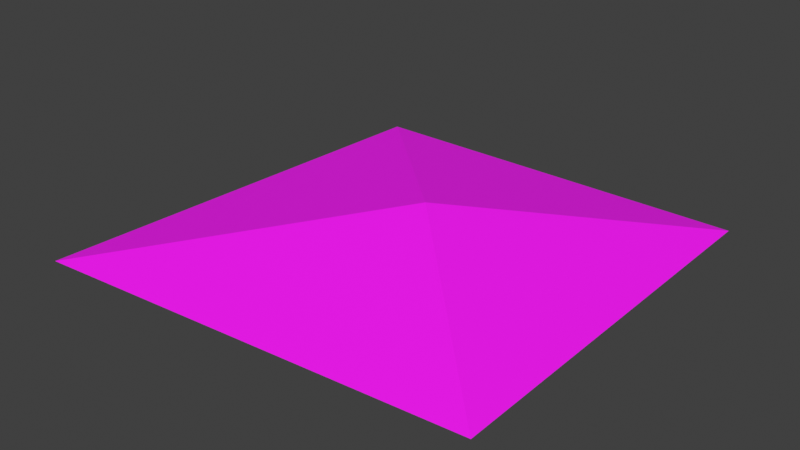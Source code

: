 # Source: rebuilt_reimport.blend  (saved by Blender 5.1.30; exported with 4.5.12 LTS)
import bpy
from mathutils import Matrix  # noqa: F401  (used for matrix-valued properties, if any)

bpy.ops.wm.read_factory_settings(use_empty=True)
scene = bpy.context.scene
scene.name = 'Scene'

# ---- collections
col_collection = bpy.data.collections.new('Collection'); scene.collection.children.link(col_collection)
col_pt_smd_import_v4_static = bpy.data.collections.new('PT_SMD_IMPORT_V4_STATIC'); scene.collection.children.link(col_pt_smd_import_v4_static)

# ---- images (referenced by path relative to the original .blend; pixels are not part of the script)
import os
ASSET_DIR = os.environ.get("B2B_ASSET_DIR", "")  # directory of the original .blend (textures are referenced by path, not embedded)
HERE = os.path.dirname(os.path.abspath(__file__))  # packed textures are extracted next to this script under _unpacked/

def load_image(name, relpath, width, height, colorspace="sRGB"):
    """Load a texture the original file referenced (path relative to the .blend, or extracted next to this script)."""
    p = next((c for c in (os.path.join(HERE, relpath), os.path.join(ASSET_DIR, relpath)) if relpath and os.path.exists(c)), "")
    if p:
        img = bpy.data.images.load(p, check_existing=True)
        img.name = name
    else:  # same state as the original file: an image datablock whose file is absent (Cycles renders it pink)
        img = bpy.data.images.new(name, width, height)
        img.source = "FILE"
        img.filepath = "//" + (relpath or name)
    img.colorspace_settings.name = colorspace
    return img
img_itpr101_tga = load_image('itPR101.tga', 'texture_overlay_client/Image/sinImage/Items/DropItem/itPR101.tga', 1024, 1024, 'sRGB')

# ---- materials (node trees are filled in below, after node groups)
mat_smd_mat_00_itpr101_tga = bpy.data.materials.new('SMD_MAT_00_itPR101.tga')
mat_smd_mat_00_itpr101_tga.use_backface_culling = True

# ---- material node trees
mat_smd_mat_00_itpr101_tga.use_nodes = True; mat_smd_mat_00_itpr101_tga.node_tree.nodes.clear()
_N = mat_smd_mat_00_itpr101_tga.node_tree.nodes; _L = mat_smd_mat_00_itpr101_tga.node_tree.links
n0 = _N.new('ShaderNodeBsdfPrincipled'); n0.name = 'Principled BSDF'; n0.location = (-200, 100)
n0.inputs[2].default_value = 0.7
n1 = _N.new('ShaderNodeOutputMaterial'); n1.name = 'Material Output'; n1.location = (200, 100)
n2 = _N.new('ShaderNodeTexImage'); n2.name = 'PT_SMD_DIFFUSE'; n2.location = (0, 0)
n2.label = 'itPR101.tga'
n2.image = img_itpr101_tga
_L.new(n0.outputs[0], n1.inputs[0])
_L.new(n2.outputs[0], n0.inputs[0])
_L.new(n2.outputs[1], n0.inputs[4])
n1.is_active_output = True

# ---- world
world_world = bpy.data.worlds.new('World'); scene.world = world_world
world_world.use_nodes = True; world_world.node_tree.nodes.clear()
_N = world_world.node_tree.nodes; _L = world_world.node_tree.links
n0 = _N.new('ShaderNodeOutputWorld'); n0.name = 'World Output'; n0.location = (200, 100)
n1 = _N.new('ShaderNodeBackground'); n1.name = 'Background'; n1.location = (-200, 100)
n1.inputs[0].default_value = (0.05088, 0.05088, 0.05088, 1.0)
_L.new(n1.outputs[0], n0.inputs[0])
n0.is_active_output = True
world_world.color = (0.05088, 0.05088, 0.05088)
world_world.sun_shadow_jitter_overblur = 0.0

# ---- meshes
me_itpr101_mesh = bpy.data.meshes.new('itpr101_Mesh')
me_itpr101_mesh.from_pydata([(-2.773, -2.773, -0.01562), (2.391, -2.391, 0.0), (-2.391, 2.391, 0.0), (2.391, 2.391, 0.0), (0.0, 0.0, 0.5)], [], [(2, 4, 3), (1, 3, 4), (2, 0, 4), (4, 0, 1)])
_uv = me_itpr101_mesh.uv_layers.new(name='SMD_UV')
_uv.uv.foreach_set('vector', [0.0, 1.0, 0.5, 0.5, 1.0, 1.0, 1.0, 0.0, 1.0, 1.0, 0.5, 0.5, 0.0, 1.0, 0.0, 0.0, 0.5, 0.5, 0.5, 0.5, 0.0, 0.0, 1.0, 0.0])
me_itpr101_mesh.materials.append(mat_smd_mat_00_itpr101_tga)
me_itpr101_mesh.update()

# ---- objects
ob_itpr101 = bpy.data.objects.new('itpr101', me_itpr101_mesh)

# ---- transforms, parenting, visibility, modifiers, constraints
ob_itpr101.location = (0.0, 0.0, 0.0)

# ---- collection membership
col_pt_smd_import_v4_static.objects.link(ob_itpr101)

# ---- scene / render settings (as saved in the file)
scene.frame_start = 1; scene.frame_end = 250; scene.frame_set(1)
scene.render.engine = 'BLENDER_EEVEE_NEXT'
scene.render.bake_bias = 0.0
scene.render.bake_samples = 0
scene.cycles.sampling_pattern = 'TABULATED_SOBOL'
scene.eevee.use_volume_custom_range = False
scene.view_settings.view_transform = 'Standard'
bpy.context.view_layer.update()

# ---- added for rendering (the .blend has no active camera and no usable light): camera, sun
cam_auto = bpy.data.cameras.new('AutoCamera')
cam_auto.lens = 50.0
cam_auto.sensor_width = 36.0
cam_auto.clip_end = 1000.0
ob_auto_camera = bpy.data.objects.new('AutoCamera', cam_auto)
scene.collection.objects.link(ob_auto_camera)
ob_auto_camera.location = (6.58241, -8.31999, 5.66124)
ob_auto_camera.rotation_euler = (1.09748, -7.21219e-08, 0.694738)
scene.camera = ob_auto_camera
light_auto_sun = bpy.data.lights.new('AutoSun', 'SUN')
light_auto_sun.energy = 3.0
light_auto_sun.angle = 0.0523599
ob_auto_sun = bpy.data.objects.new('AutoSun', light_auto_sun)
scene.collection.objects.link(ob_auto_sun)
ob_auto_sun.rotation_euler = (0.872665, 0.174533, 0.523599)
bpy.context.view_layer.update()
